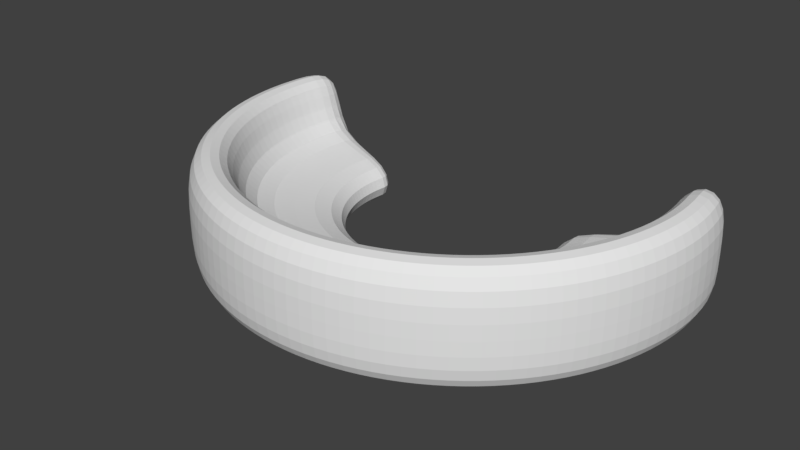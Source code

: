 # Source: SemiCircle_ChairArray.blend  (saved by Blender 2.78.0; exported with 4.5.12 LTS)
import bpy
from mathutils import Matrix  # noqa: F401  (used for matrix-valued properties, if any)

bpy.ops.wm.read_factory_settings(use_empty=True)
scene = bpy.context.scene
scene.name = 'Scene'

# ---- collections
col_collection_1 = bpy.data.collections.new('Collection 1'); scene.collection.children.link(col_collection_1)

# ---- world
world_world = bpy.data.worlds.new('World'); scene.world = world_world
world_world.color = (0.05088, 0.05088, 0.05088)
world_world.use_sun_shadow = False
world_world.sun_shadow_jitter_overblur = 0.0
world_world.cycles.sampling_method = 'MANUAL'

# ---- meshes
me_cylinder = bpy.data.meshes.new('Cylinder')
me_cylinder.from_pydata([(0.9495, 0.5071, -5.96e-08), (0.9495, 0.5071, 2.0), (1.002, 0.2715, -5.96e-08), (1.002, 0.2715, 2.0), (0.9987, 0.07546, -5.96e-08), (0.9987, 0.07546, 2.0), (0.9574, -0.1162, -5.96e-08), (0.9574, -0.1162, 2.0), (0.8796, -0.2961, -5.96e-08), (0.8796, -0.2961, 2.0), (0.7681, -0.4574, -5.96e-08), (0.7681, -0.4574, 2.0), (0.6274, -0.5938, -5.96e-08), (0.6274, -0.5938, 2.0), (0.4627, -0.7002, -5.96e-08), (0.4627, -0.7002, 2.0), (0.2804, -0.7724, -5.96e-08), (0.2804, -0.7724, 2.0), (0.08759, -0.8076, -5.96e-08), (0.08759, -0.8076, 2.0), (-0.1084, -0.8045, -5.96e-08), (-0.1084, -0.8045, 2.0), (-0.3001, -0.7633, -5.96e-08), (-0.3001, -0.7633, 2.0), (-0.48, -0.6855, -5.96e-08), (-0.48, -0.6855, 2.0), (-0.6413, -0.574, -5.96e-08), (-0.6413, -0.574, 2.0), (-0.7777, -0.4333, -5.96e-08), (-0.7777, -0.4333, 2.0), (-0.884, -0.2686, -5.96e-08), (-0.884, -0.2686, 2.0), (-0.9562, -0.08631, -5.96e-08), (-0.9562, -0.08631, 2.0), (-0.9915, 0.1065, -5.96e-08), (-0.9915, 0.1065, 2.0), (-0.9884, 0.3025, -5.96e-08), (-0.9884, 0.3025, 2.0), (-0.9472, 0.4942, -5.96e-08), (-0.9472, 0.4942, 2.0), (0.7814, 0.4505, -5.96e-08), (0.7814, 0.4505, 2.0), (0.8243, 0.2568, -5.96e-08), (0.8243, 0.2568, 2.0), (0.8218, 0.09567, -5.96e-08), (0.8218, 0.09567, 2.0), (0.7879, -0.06185, -5.96e-08), (0.7879, -0.06185, 2.0), (0.7239, -0.2097, -5.96e-08), (0.7239, -0.2097, 2.0), (0.6323, -0.3423, -5.96e-08), (0.6323, -0.3423, 2.0), (0.5166, -0.4544, -5.96e-08), (0.5166, -0.4544, 2.0), (0.3812, -0.5419, -5.96e-08), (0.3812, -0.5419, 2.0), (0.2314, -0.6012, -5.96e-08), (0.2314, -0.6012, 2.0), (0.07291, -0.6302, -5.96e-08), (0.07291, -0.6302, 2.0), (-0.0882, -0.6276, -5.96e-08), (-0.0882, -0.6276, 2.0), (-0.2457, -0.5937, -5.96e-08), (-0.2457, -0.5937, 2.0), (-0.3936, -0.5298, -5.96e-08), (-0.3936, -0.5298, 2.0), (-0.5262, -0.4382, -5.96e-08), (-0.5262, -0.4382, 2.0), (-0.6383, -0.3225, -5.96e-08), (-0.6383, -0.3225, 2.0), (-0.7257, -0.1871, -5.96e-08), (-0.7257, -0.1871, 2.0), (-0.7851, -0.03729, -5.96e-08), (-0.7851, -0.03729, 2.0), (-0.814, 0.1212, -5.96e-08), (-0.814, 0.1212, 2.0), (-0.8115, 0.2823, -5.96e-08), (-0.8115, 0.2823, 2.0), (-0.7776, 0.4398, -5.96e-08), (-0.7776, 0.4398, 2.0), (0.9495, 0.5071, 0.8951), (1.002, 0.2715, 0.8951), (0.9987, 0.07546, 0.8951), (0.9574, -0.1162, 0.8951), (0.8796, -0.2961, 0.8951), (0.7681, -0.4574, 0.8951), (0.6274, -0.5938, 0.8951), (0.4627, -0.7002, 0.8951), (0.2804, -0.7724, 0.8951), (0.08759, -0.8076, 0.8951), (-0.1084, -0.8045, 0.8951), (-0.3001, -0.7633, 0.8951), (-0.48, -0.6855, 0.8951), (-0.6413, -0.574, 0.8951), (-0.7777, -0.4333, 0.8951), (-0.884, -0.2686, 0.8951), (-0.9562, -0.08631, 0.8951), (-0.9915, 0.1065, 0.8951), (-0.9884, 0.3025, 0.8951), (-0.9472, 0.4942, 0.8951), (-0.7776, 0.4398, 0.8951), (-0.8115, 0.2823, 0.8951), (-0.814, 0.1212, 0.8951), (-0.7851, -0.03729, 0.8951), (-0.7257, -0.1871, 0.8951), (-0.6383, -0.3225, 0.8951), (-0.5262, -0.4382, 0.8951), (-0.3936, -0.5298, 0.8951), (-0.2457, -0.5937, 0.8951), (-0.0882, -0.6276, 0.8951), (0.07291, -0.6302, 0.8951), (0.2314, -0.6012, 0.8951), (0.3812, -0.5419, 0.8951), (0.5166, -0.4544, 0.8951), (0.6323, -0.3423, 0.8951), (0.7239, -0.2097, 0.8951), (0.7879, -0.06185, 0.8951), (0.8218, 0.09567, 0.8951), (0.8243, 0.2568, 0.8951), (0.7814, 0.4505, 0.8951), (0.3935, 0.3252, -5.96e-08), (0.415, 0.2278, -5.96e-08), (0.4138, 0.1469, -5.96e-08), (0.3967, 0.0677, -5.96e-08), (0.3646, -0.006616, -5.96e-08), (0.3186, -0.07323, -5.96e-08), (0.2604, -0.1296, -5.96e-08), (0.1924, -0.1735, -5.96e-08), (0.1171, -0.2033, -5.96e-08), (0.03745, -0.2179, -5.96e-08), (-0.04351, -0.2166, -5.96e-08), (-0.1227, -0.1996, -5.96e-08), (-0.197, -0.1674, -5.96e-08), (-0.2636, -0.1214, -5.96e-08), (-0.32, -0.06327, -5.96e-08), (-0.3639, 0.004757, -5.96e-08), (-0.3937, 0.08004, -5.96e-08), (-0.4083, 0.1597, -5.96e-08), (-0.407, 0.2407, -5.96e-08), (-0.39, 0.3198, -5.96e-08), (-0.39, 0.3198, 0.8951), (-0.407, 0.2407, 0.8951), (-0.4083, 0.1597, 0.8951), (-0.3937, 0.08004, 0.8951), (-0.3639, 0.004757, 0.8951), (-0.32, -0.06327, 0.8951), (-0.2636, -0.1214, 0.8951), (-0.197, -0.1674, 0.8951), (-0.1227, -0.1996, 0.8951), (-0.04351, -0.2166, 0.8951), (0.03745, -0.2179, 0.8951), (0.1171, -0.2033, 0.8951), (0.1924, -0.1735, 0.8951), (0.2604, -0.1296, 0.8951), (0.3186, -0.07323, 0.8951), (0.3646, -0.006616, 0.8951), (0.3967, 0.0677, 0.8951), (0.4138, 0.1469, 0.8951), (0.415, 0.2278, 0.8951), (0.3935, 0.3252, 0.8951)], [], [(80, 1, 3, 81), (81, 3, 5, 82), (82, 5, 7, 83), (83, 7, 9, 84), (84, 9, 11, 85), (85, 11, 13, 86), (86, 13, 15, 87), (87, 15, 17, 88), (88, 17, 19, 89), (89, 19, 21, 90), (90, 21, 23, 91), (91, 23, 25, 92), (92, 25, 27, 93), (93, 27, 29, 94), (94, 29, 31, 95), (95, 31, 33, 96), (96, 33, 35, 97), (97, 35, 37, 98), (98, 37, 39, 99), (33, 31, 71, 73), (15, 13, 53, 55), (14, 16, 56, 54), (32, 34, 74, 72), (17, 15, 55, 57), (35, 33, 73, 75), (16, 18, 58, 56), (34, 36, 76, 74), (19, 17, 57, 59), (37, 35, 75, 77), (0, 2, 42, 40), (18, 20, 60, 58), (3, 1, 41, 43), (36, 38, 78, 76), (21, 19, 59, 61), (39, 37, 77, 79), (2, 4, 44, 42), (20, 22, 62, 60), (5, 3, 43, 45), (23, 21, 61, 63), (4, 6, 46, 44), (22, 24, 64, 62), (7, 5, 45, 47), (25, 23, 63, 65), (6, 8, 48, 46), (24, 26, 66, 64), (9, 7, 47, 49), (27, 25, 65, 67), (8, 10, 50, 48), (26, 28, 68, 66), (11, 9, 49, 51), (29, 27, 67, 69), (10, 12, 52, 50), (28, 30, 70, 68), (13, 11, 51, 53), (31, 29, 69, 71), (12, 14, 54, 52), (30, 32, 72, 70), (100, 79, 77, 101), (101, 77, 75, 102), (102, 75, 73, 103), (103, 73, 71, 104), (104, 71, 69, 105), (105, 69, 67, 106), (106, 67, 65, 107), (107, 65, 63, 108), (108, 63, 61, 109), (109, 61, 59, 110), (110, 59, 57, 111), (111, 57, 55, 112), (112, 55, 53, 113), (113, 53, 51, 114), (114, 51, 49, 115), (115, 49, 47, 116), (116, 47, 45, 117), (117, 45, 43, 118), (118, 43, 41, 119), (99, 39, 79, 100), (80, 119, 41, 1), (0, 40, 119, 80), (38, 99, 100, 78), (116, 117, 157, 156), (103, 104, 144, 143), (74, 76, 138, 137), (117, 118, 158, 157), (60, 62, 131, 130), (104, 105, 145, 144), (46, 48, 124, 123), (118, 119, 159, 158), (105, 106, 146, 145), (72, 74, 137, 136), (58, 60, 130, 129), (106, 107, 147, 146), (44, 46, 123, 122), (107, 108, 148, 147), (70, 72, 136, 135), (119, 40, 120, 159), (56, 58, 129, 128), (108, 109, 149, 148), (42, 44, 122, 121), (36, 98, 99, 38), (34, 97, 98, 36), (32, 96, 97, 34), (30, 95, 96, 32), (28, 94, 95, 30), (26, 93, 94, 28), (24, 92, 93, 26), (22, 91, 92, 24), (20, 90, 91, 22), (18, 89, 90, 20), (16, 88, 89, 18), (14, 87, 88, 16), (12, 86, 87, 14), (10, 85, 86, 12), (8, 84, 85, 10), (6, 83, 84, 8), (4, 82, 83, 6), (2, 81, 82, 4), (0, 80, 81, 2), (121, 158, 159, 120), (122, 157, 158, 121), (123, 156, 157, 122), (124, 155, 156, 123), (125, 154, 155, 124), (126, 153, 154, 125), (127, 152, 153, 126), (128, 151, 152, 127), (129, 150, 151, 128), (130, 149, 150, 129), (131, 148, 149, 130), (132, 147, 148, 131), (133, 146, 147, 132), (134, 145, 146, 133), (135, 144, 145, 134), (136, 143, 144, 135), (137, 142, 143, 136), (138, 141, 142, 137), (139, 140, 141, 138), (48, 50, 125, 124), (102, 103, 143, 142), (62, 64, 132, 131), (115, 116, 156, 155), (76, 78, 139, 138), (101, 102, 142, 141), (114, 115, 155, 154), (50, 52, 126, 125), (100, 101, 141, 140), (64, 66, 133, 132), (113, 114, 154, 153), (78, 100, 140, 139), (112, 113, 153, 152), (52, 54, 127, 126), (66, 68, 134, 133), (111, 112, 152, 151), (40, 42, 121, 120), (110, 111, 151, 150), (54, 56, 128, 127), (68, 70, 135, 134), (109, 110, 150, 149)])
_uv = me_cylinder.uv_layers.new(name='UVMap')
_uv.uv.foreach_set('vector', [0.0, 0.0, 1.0, 0.0, 1.0, 1.0, 0.0, 1.0, 0.0, 0.0, 1.0, 0.0, 1.0, 1.0, 0.0, 1.0, 0.0, 0.0, 1.0, 0.0, 1.0, 1.0, 0.0, 1.0, 0.0, 0.0, 1.0, 0.0, 1.0, 1.0, 0.0, 1.0, 0.0, 0.0, 1.0, 0.0, 1.0, 1.0, 0.0, 1.0, 0.0, 0.0, 1.0, 0.0, 1.0, 1.0, 0.0, 1.0, 0.0, 0.0, 1.0, 0.0, 1.0, 1.0, 0.0, 1.0, 0.0, 0.0, 1.0, 0.0, 1.0, 1.0, 0.0, 1.0, 0.0, 0.0, 1.0, 0.0, 1.0, 1.0, 0.0, 1.0, 0.0, 0.0, 1.0, 0.0, 1.0, 1.0, 0.0, 1.0, 0.0, 0.0, 1.0, 0.0, 1.0, 1.0, 0.0, 1.0, 0.0, 0.0, 1.0, 0.0, 1.0, 1.0, 0.0, 1.0, 0.0, 0.0, 1.0, 0.0, 1.0, 1.0, 0.0, 1.0, 0.0, 0.0, 1.0, 0.0, 1.0, 1.0, 0.0, 1.0, 0.0, 0.0, 1.0, 0.0, 1.0, 1.0, 0.0, 1.0, 0.0, 0.0, 1.0, 0.0, 1.0, 1.0, 0.0, 1.0, 0.0, 0.0, 1.0, 0.0, 1.0, 1.0, 0.0, 1.0, 0.0, 0.0, 1.0, 0.0, 1.0, 1.0, 0.0, 1.0, 0.0, 0.0, 1.0, 0.0, 1.0, 1.0, 0.0, 1.0, 0.0, 0.0, 1.0, 0.0, 1.0, 1.0, 0.0, 1.0, 0.0, 0.0, 1.0, 0.0, 1.0, 1.0, 0.0, 1.0, 0.0, 0.0, 1.0, 0.0, 1.0, 1.0, 0.0, 1.0, 0.0, 0.0, 1.0, 0.0, 1.0, 1.0, 0.0, 1.0, 0.0, 0.0, 1.0, 0.0, 1.0, 1.0, 0.0, 1.0, 0.0, 0.0, 1.0, 0.0, 1.0, 1.0, 0.0, 1.0, 0.0, 0.0, 1.0, 0.0, 1.0, 1.0, 0.0, 1.0, 0.0, 0.0, 1.0, 0.0, 1.0, 1.0, 0.0, 1.0, 0.0, 0.0, 1.0, 0.0, 1.0, 1.0, 0.0, 1.0, 0.0, 0.0, 1.0, 0.0, 1.0, 1.0, 0.0, 1.0, 0.0, 0.0, 1.0, 0.0, 1.0, 1.0, 0.0, 1.0, 0.0, 0.0, 1.0, 0.0, 1.0, 1.0, 0.0, 1.0, 0.0, 0.0, 1.0, 0.0, 1.0, 1.0, 0.0, 1.0, 0.0, 0.0, 1.0, 0.0, 1.0, 1.0, 0.0, 1.0, 0.0, 0.0, 1.0, 0.0, 1.0, 1.0, 0.0, 1.0, 0.0, 0.0, 1.0, 0.0, 1.0, 1.0, 0.0, 1.0, 0.0, 0.0, 1.0, 0.0, 1.0, 1.0, 0.0, 1.0, 0.0, 0.0, 1.0, 0.0, 1.0, 1.0, 0.0, 1.0, 0.0, 0.0, 1.0, 0.0, 1.0, 1.0, 0.0, 1.0, 0.0, 0.0, 1.0, 0.0, 1.0, 1.0, 0.0, 1.0, 0.0, 0.0, 1.0, 0.0, 1.0, 1.0, 0.0, 1.0, 0.0, 0.0, 1.0, 0.0, 1.0, 1.0, 0.0, 1.0, 0.0, 0.0, 1.0, 0.0, 1.0, 1.0, 0.0, 1.0, 0.0, 0.0, 1.0, 0.0, 1.0, 1.0, 0.0, 1.0, 0.0, 0.0, 1.0, 0.0, 1.0, 1.0, 0.0, 1.0, 0.0, 0.0, 1.0, 0.0, 1.0, 1.0, 0.0, 1.0, 0.0, 0.0, 1.0, 0.0, 1.0, 1.0, 0.0, 1.0, 0.0, 0.0, 1.0, 0.0, 1.0, 1.0, 0.0, 1.0, 0.0, 0.0, 1.0, 0.0, 1.0, 1.0, 0.0, 1.0, 0.0, 0.0, 1.0, 0.0, 1.0, 1.0, 0.0, 1.0, 0.0, 0.0, 1.0, 0.0, 1.0, 1.0, 0.0, 1.0, 0.0, 0.0, 1.0, 0.0, 1.0, 1.0, 0.0, 1.0, 0.0, 0.0, 1.0, 0.0, 1.0, 1.0, 0.0, 1.0, 0.0, 0.0, 1.0, 0.0, 1.0, 1.0, 0.0, 1.0, 0.0, 0.0, 1.0, 0.0, 1.0, 1.0, 0.0, 1.0, 0.0, 0.0, 1.0, 0.0, 1.0, 1.0, 0.0, 1.0, 0.0, 0.0, 1.0, 0.0, 1.0, 1.0, 0.0, 1.0, 0.0, 0.0, 1.0, 0.0, 1.0, 1.0, 0.0, 1.0, 0.0, 0.0, 1.0, 0.0, 1.0, 1.0, 0.0, 1.0, 0.0, 0.0, 1.0, 0.0, 1.0, 1.0, 0.0, 1.0, 0.0, 0.0, 1.0, 0.0, 1.0, 1.0, 0.0, 1.0, 0.0, 0.0, 1.0, 0.0, 1.0, 1.0, 0.0, 1.0, 0.0, 0.0, 1.0, 0.0, 1.0, 1.0, 0.0, 1.0, 0.0, 0.0, 1.0, 0.0, 1.0, 1.0, 0.0, 1.0, 0.0, 0.0, 1.0, 0.0, 1.0, 1.0, 0.0, 1.0, 0.0, 0.0, 1.0, 0.0, 1.0, 1.0, 0.0, 1.0, 0.0, 0.0, 1.0, 0.0, 1.0, 1.0, 0.0, 1.0, 0.0, 0.0, 1.0, 0.0, 1.0, 1.0, 0.0, 1.0, 0.0, 0.0, 1.0, 0.0, 1.0, 1.0, 0.0, 1.0, 0.0, 0.0, 1.0, 0.0, 1.0, 1.0, 0.0, 1.0, 0.0, 0.0, 1.0, 0.0, 1.0, 1.0, 0.0, 1.0, 0.0, 0.0, 1.0, 0.0, 1.0, 1.0, 0.0, 1.0, 0.0, 0.0, 1.0, 0.0, 1.0, 1.0, 0.0, 1.0, 0.0, 0.0, 1.0, 0.0, 1.0, 1.0, 0.0, 1.0, 0.0, 0.0, 1.0, 0.0, 1.0, 1.0, 0.0, 1.0, 0.0, 0.0, 1.0, 0.0, 1.0, 1.0, 0.0, 1.0, 0.0, 0.0, 1.0, 0.0, 1.0, 1.0, 0.0, 1.0, 0.0, 0.0, 1.0, 0.0, 1.0, 1.0, 0.0, 1.0, 0.0, 0.0, 1.0, 0.0, 1.0, 1.0, 0.0, 1.0, 0.0, 0.0, 1.0, 0.0, 1.0, 1.0, 0.0, 1.0, 0.0, 0.0, 1.0, 0.0, 1.0, 1.0, 0.0, 1.0, 0.0, 0.0, 1.0, 0.0, 1.0, 1.0, 0.0, 1.0, 0.0, 0.0, 1.0, 0.0, 1.0, 1.0, 0.0, 1.0, 0.0, 0.0, 1.0, 0.0, 1.0, 1.0, 0.0, 1.0, 0.0, 0.0, 1.0, 0.0, 1.0, 1.0, 0.0, 1.0, 0.0, 0.0, 1.0, 0.0, 1.0, 1.0, 0.0, 1.0, 0.0, 0.0, 1.0, 0.0, 1.0, 1.0, 0.0, 1.0, 0.0, 0.0, 1.0, 0.0, 1.0, 1.0, 0.0, 1.0, 0.0, 0.0, 1.0, 0.0, 1.0, 1.0, 0.0, 1.0, 0.0, 0.0, 1.0, 0.0, 1.0, 1.0, 0.0, 1.0, 0.0, 0.0, 1.0, 0.0, 1.0, 1.0, 0.0, 1.0, 0.0, 0.0, 1.0, 0.0, 1.0, 1.0, 0.0, 1.0, 0.0, 0.0, 1.0, 0.0, 1.0, 1.0, 0.0, 1.0, 0.0, 0.0, 1.0, 0.0, 1.0, 1.0, 0.0, 1.0, 0.0, 0.0, 1.0, 0.0, 1.0, 1.0, 0.0, 1.0, 0.0, 0.0, 1.0, 0.0, 1.0, 1.0, 0.0, 1.0, 0.0, 0.0, 1.0, 0.0, 1.0, 1.0, 0.0, 1.0, 0.0, 0.0, 1.0, 0.0, 1.0, 1.0, 0.0, 1.0, 0.0, 0.0, 1.0, 0.0, 1.0, 1.0, 0.0, 1.0, 0.0, 0.0, 1.0, 0.0, 1.0, 1.0, 0.0, 1.0, 0.0, 0.0, 1.0, 0.0, 1.0, 1.0, 0.0, 1.0, 0.0, 0.0, 1.0, 0.0, 1.0, 1.0, 0.0, 1.0, 0.0, 0.0, 1.0, 0.0, 1.0, 1.0, 0.0, 1.0, 0.0, 0.0, 1.0, 0.0, 1.0, 1.0, 0.0, 1.0, 0.0, 0.0, 1.0, 0.0, 1.0, 1.0, 0.0, 1.0, 0.0, 0.0, 1.0, 0.0, 1.0, 1.0, 0.0, 1.0, 0.0, 0.0, 1.0, 0.0, 1.0, 1.0, 0.0, 1.0, 0.0, 0.0, 1.0, 0.0, 1.0, 1.0, 0.0, 1.0, 0.0, 0.0, 1.0, 0.0, 1.0, 1.0, 0.0, 1.0, 0.0, 0.0, 1.0, 0.0, 1.0, 1.0, 0.0, 1.0, 0.0, 0.0, 1.0, 0.0, 1.0, 1.0, 0.0, 1.0, 0.0, 0.0, 1.0, 0.0, 1.0, 1.0, 0.0, 1.0, 0.0, 0.0, 1.0, 0.0, 1.0, 1.0, 0.0, 1.0, 0.0, 0.0, 1.0, 0.0, 1.0, 1.0, 0.0, 1.0, 0.0, 0.0, 1.0, 0.0, 1.0, 1.0, 0.0, 1.0, 0.0, 0.0, 1.0, 0.0, 1.0, 1.0, 0.0, 1.0, 0.0, 0.0, 1.0, 0.0, 1.0, 1.0, 0.0, 1.0, 0.0, 0.0, 1.0, 0.0, 1.0, 1.0, 0.0, 1.0, 0.0, 0.0, 1.0, 0.0, 1.0, 1.0, 0.0, 1.0, 0.0, 0.0, 1.0, 0.0, 1.0, 1.0, 0.0, 1.0, 0.0, 0.0, 1.0, 0.0, 1.0, 1.0, 0.0, 1.0, 0.0, 0.0, 1.0, 0.0, 1.0, 1.0, 0.0, 1.0, 0.0, 0.0, 1.0, 0.0, 1.0, 1.0, 0.0, 1.0, 0.0, 0.0, 1.0, 0.0, 1.0, 1.0, 0.0, 1.0, 0.0, 0.0, 1.0, 0.0, 1.0, 1.0, 0.0, 1.0, 0.0, 0.0, 1.0, 0.0, 1.0, 1.0, 0.0, 1.0, 0.0, 0.0, 1.0, 0.0, 1.0, 1.0, 0.0, 1.0, 0.0, 0.0, 1.0, 0.0, 1.0, 1.0, 0.0, 1.0, 0.0, 0.0, 1.0, 0.0, 1.0, 1.0, 0.0, 1.0, 0.0, 0.0, 1.0, 0.0, 1.0, 1.0, 0.0, 1.0, 0.0, 0.0, 1.0, 0.0, 1.0, 1.0, 0.0, 1.0, 0.0, 0.0, 1.0, 0.0, 1.0, 1.0, 0.0, 1.0, 0.0, 0.0, 1.0, 0.0, 1.0, 1.0, 0.0, 1.0, 0.0, 0.0, 1.0, 0.0, 1.0, 1.0, 0.0, 1.0, 0.0, 0.0, 1.0, 0.0, 1.0, 1.0, 0.0, 1.0, 0.0, 0.0, 1.0, 0.0, 1.0, 1.0, 0.0, 1.0, 0.0, 0.0, 1.0, 0.0, 1.0, 1.0, 0.0, 1.0, 0.0, 0.0, 1.0, 0.0, 1.0, 1.0, 0.0, 1.0, 0.0, 0.0, 1.0, 0.0, 1.0, 1.0, 0.0, 1.0, 0.0, 0.0, 1.0, 0.0, 1.0, 1.0, 0.0, 1.0, 0.0, 0.0, 1.0, 0.0, 1.0, 1.0, 0.0, 1.0, 0.0, 0.0, 1.0, 0.0, 1.0, 1.0, 0.0, 1.0, 0.0, 0.0, 1.0, 0.0, 1.0, 1.0, 0.0, 1.0, 0.0, 0.0, 1.0, 0.0, 1.0, 1.0, 0.0, 1.0, 0.0, 0.0, 1.0, 0.0, 1.0, 1.0, 0.0, 1.0, 0.0, 0.0, 1.0, 0.0, 1.0, 1.0, 0.0, 1.0, 0.0, 0.0, 1.0, 0.0, 1.0, 1.0, 0.0, 1.0, 0.0, 0.0, 1.0, 0.0, 1.0, 1.0, 0.0, 1.0, 0.0, 0.0, 1.0, 0.0, 1.0, 1.0, 0.0, 1.0, 0.0, 0.0, 1.0, 0.0, 1.0, 1.0, 0.0, 1.0, 0.0, 0.0, 1.0, 0.0, 1.0, 1.0, 0.0, 1.0, 0.0, 0.0, 1.0, 0.0, 1.0, 1.0, 0.0, 1.0, 0.0, 0.0, 1.0, 0.0, 1.0, 1.0, 0.0, 1.0, 0.0, 0.0, 1.0, 0.0, 1.0, 1.0, 0.0, 1.0, 0.0, 0.0, 1.0, 0.0, 1.0, 1.0, 0.0, 1.0, 0.0, 0.0, 1.0, 0.0, 1.0, 1.0, 0.0, 1.0, 0.0, 0.0, 1.0, 0.0, 1.0, 1.0, 0.0, 1.0, 0.0, 0.0, 1.0, 0.0, 1.0, 1.0, 0.0, 1.0, 0.0, 0.0, 1.0, 0.0, 1.0, 1.0, 0.0, 1.0])
me_cylinder.use_remesh_preserve_volume = False
me_cylinder.use_remesh_preserve_attributes = False
me_cylinder.use_mirror_vertex_groups = False
me_cylinder.update()

# ---- objects
ob_cylinder_002 = bpy.data.objects.new('Cylinder.002', me_cylinder)

# ---- transforms, parenting, visibility, modifiers, constraints
ob_cylinder_002.location = (0.0, 0.0, 0.0)
ob_cylinder_002.scale = (2.786, 2.786, 0.6441)
ob_cylinder_002.lineart.crease_threshold = 0.0
_m = ob_cylinder_002.modifiers.new('Subsurf', 'SUBSURF')
_m.uv_smooth = 'PRESERVE_CORNERS'
_m.quality = 2
_m.show_only_control_edges = False

# ---- collection membership
col_collection_1.objects.link(ob_cylinder_002)

# ---- scene / render settings (as saved in the file)
scene.frame_start = 1; scene.frame_end = 250; scene.frame_set(232)
scene.render.engine = 'CYCLES'
scene.render.resolution_percentage = 50
scene.render.dither_intensity = 0.0
scene.cycles.use_denoising = False
scene.cycles.samples = 128
scene.cycles.sampling_pattern = 'TABULATED_SOBOL'
scene.cycles.light_sampling_threshold = 0.0
scene.cycles.use_adaptive_sampling = False
scene.cycles.use_light_tree = False
scene.cycles.blur_glossy = 0.0
scene.cycles.sample_clamp_indirect = 0.0
scene.view_settings.view_transform = 'Standard'
bpy.context.view_layer.update()

# ---- added for rendering (the .blend has no active camera and no usable light): camera, sun
cam_auto = bpy.data.cameras.new('AutoCamera')
cam_auto.lens = 50.0
cam_auto.sensor_width = 36.0
cam_auto.clip_end = 1000.0
ob_auto_camera = bpy.data.objects.new('AutoCamera', cam_auto)
scene.collection.objects.link(ob_auto_camera)
ob_auto_camera.location = (6.28399, -7.9423, 5.6599)
ob_auto_camera.rotation_euler = (1.09748, -7.21219e-08, 0.694738)
scene.camera = ob_auto_camera
light_auto_sun = bpy.data.lights.new('AutoSun', 'SUN')
light_auto_sun.energy = 3.0
light_auto_sun.angle = 0.0523599
ob_auto_sun = bpy.data.objects.new('AutoSun', light_auto_sun)
scene.collection.objects.link(ob_auto_sun)
ob_auto_sun.rotation_euler = (0.872665, 0.174533, 0.523599)
bpy.context.view_layer.update()
